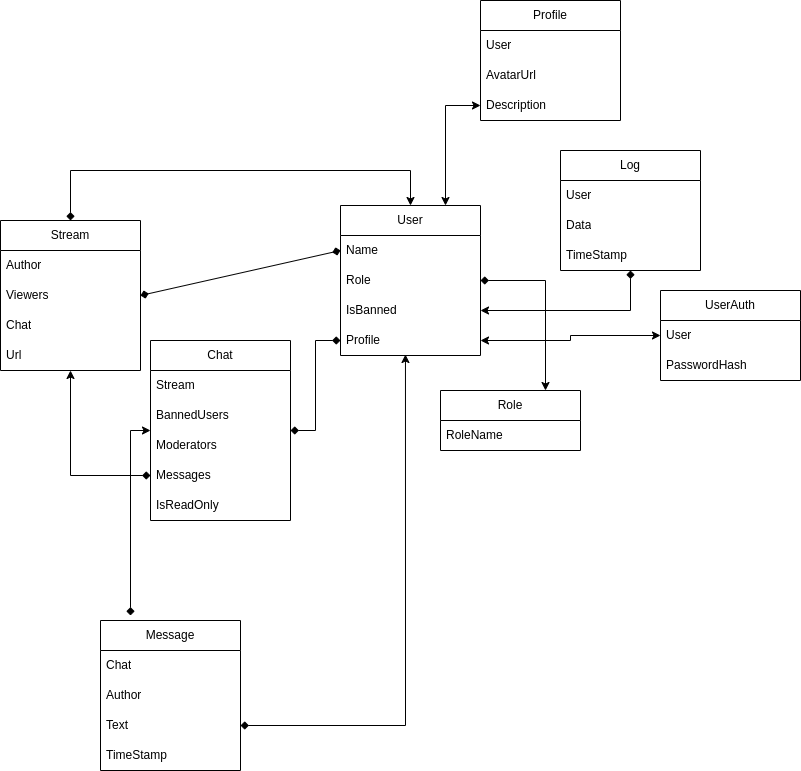

The diagram above was exported from draw.io. Its source (the exported page's mxGraphModel, read from the mxfile embedded in the PNG):
<mxGraphModel dx="1422" dy="1862" grid="1" gridSize="10" guides="1" tooltips="1" connect="1" arrows="1" fold="1" page="1" pageScale="1" pageWidth="850" pageHeight="1100" math="0" shadow="0">
  <root>
    <mxCell id="0" />
    <mxCell id="1" parent="0" />
    <mxCell id="ZxheAUs1SoPgSg3zS1c_-1" value="User" style="swimlane;fontStyle=0;childLayout=stackLayout;horizontal=1;startSize=30;horizontalStack=0;resizeParent=1;resizeParentMax=0;resizeLast=0;collapsible=1;marginBottom=0;whiteSpace=wrap;html=1;" parent="1" vertex="1">
      <mxGeometry x="380" y="65" width="140" height="150" as="geometry" />
    </mxCell>
    <mxCell id="ZxheAUs1SoPgSg3zS1c_-2" value="Name" style="text;strokeColor=none;fillColor=none;align=left;verticalAlign=middle;spacingLeft=4;spacingRight=4;overflow=hidden;points=[[0,0.5],[1,0.5]];portConstraint=eastwest;rotatable=0;whiteSpace=wrap;html=1;" parent="ZxheAUs1SoPgSg3zS1c_-1" vertex="1">
      <mxGeometry y="30" width="140" height="30" as="geometry" />
    </mxCell>
    <mxCell id="ZxheAUs1SoPgSg3zS1c_-56" value="Role" style="text;strokeColor=none;fillColor=none;align=left;verticalAlign=middle;spacingLeft=4;spacingRight=4;overflow=hidden;points=[[0,0.5],[1,0.5]];portConstraint=eastwest;rotatable=0;whiteSpace=wrap;html=1;" parent="ZxheAUs1SoPgSg3zS1c_-1" vertex="1">
      <mxGeometry y="60" width="140" height="30" as="geometry" />
    </mxCell>
    <mxCell id="ZxheAUs1SoPgSg3zS1c_-3" value="IsBanned" style="text;strokeColor=none;fillColor=none;align=left;verticalAlign=middle;spacingLeft=4;spacingRight=4;overflow=hidden;points=[[0,0.5],[1,0.5]];portConstraint=eastwest;rotatable=0;whiteSpace=wrap;html=1;" parent="ZxheAUs1SoPgSg3zS1c_-1" vertex="1">
      <mxGeometry y="90" width="140" height="30" as="geometry" />
    </mxCell>
    <mxCell id="HP8nnCyjHlVQ9I58RrN9-9" value="Profile" style="text;strokeColor=none;fillColor=none;align=left;verticalAlign=middle;spacingLeft=4;spacingRight=4;overflow=hidden;points=[[0,0.5],[1,0.5]];portConstraint=eastwest;rotatable=0;whiteSpace=wrap;html=1;" vertex="1" parent="ZxheAUs1SoPgSg3zS1c_-1">
      <mxGeometry y="120" width="140" height="30" as="geometry" />
    </mxCell>
    <mxCell id="ZxheAUs1SoPgSg3zS1c_-42" value="" style="edgeStyle=orthogonalEdgeStyle;rounded=0;orthogonalLoop=1;jettySize=auto;html=1;startArrow=diamond;startFill=1;" parent="1" source="ZxheAUs1SoPgSg3zS1c_-5" target="ZxheAUs1SoPgSg3zS1c_-3" edge="1">
      <mxGeometry relative="1" as="geometry" />
    </mxCell>
    <mxCell id="ZxheAUs1SoPgSg3zS1c_-5" value="Log" style="swimlane;fontStyle=0;childLayout=stackLayout;horizontal=1;startSize=30;horizontalStack=0;resizeParent=1;resizeParentMax=0;resizeLast=0;collapsible=1;marginBottom=0;whiteSpace=wrap;html=1;" parent="1" vertex="1">
      <mxGeometry x="600" y="10" width="140" height="120" as="geometry" />
    </mxCell>
    <mxCell id="ZxheAUs1SoPgSg3zS1c_-6" value="User" style="text;strokeColor=none;fillColor=none;align=left;verticalAlign=middle;spacingLeft=4;spacingRight=4;overflow=hidden;points=[[0,0.5],[1,0.5]];portConstraint=eastwest;rotatable=0;whiteSpace=wrap;html=1;" parent="ZxheAUs1SoPgSg3zS1c_-5" vertex="1">
      <mxGeometry y="30" width="140" height="30" as="geometry" />
    </mxCell>
    <mxCell id="ZxheAUs1SoPgSg3zS1c_-7" value="Data" style="text;strokeColor=none;fillColor=none;align=left;verticalAlign=middle;spacingLeft=4;spacingRight=4;overflow=hidden;points=[[0,0.5],[1,0.5]];portConstraint=eastwest;rotatable=0;whiteSpace=wrap;html=1;" parent="ZxheAUs1SoPgSg3zS1c_-5" vertex="1">
      <mxGeometry y="60" width="140" height="30" as="geometry" />
    </mxCell>
    <mxCell id="ZxheAUs1SoPgSg3zS1c_-8" value="TimeStamp" style="text;strokeColor=none;fillColor=none;align=left;verticalAlign=middle;spacingLeft=4;spacingRight=4;overflow=hidden;points=[[0,0.5],[1,0.5]];portConstraint=eastwest;rotatable=0;whiteSpace=wrap;html=1;" parent="ZxheAUs1SoPgSg3zS1c_-5" vertex="1">
      <mxGeometry y="90" width="140" height="30" as="geometry" />
    </mxCell>
    <mxCell id="ZxheAUs1SoPgSg3zS1c_-43" value="" style="edgeStyle=orthogonalEdgeStyle;rounded=0;orthogonalLoop=1;jettySize=auto;html=1;startArrow=classic;startFill=1;" parent="1" source="ZxheAUs1SoPgSg3zS1c_-9" edge="1">
      <mxGeometry relative="1" as="geometry">
        <mxPoint x="520" y="200" as="targetPoint" />
      </mxGeometry>
    </mxCell>
    <mxCell id="ZxheAUs1SoPgSg3zS1c_-9" value="UserAuth" style="swimlane;fontStyle=0;childLayout=stackLayout;horizontal=1;startSize=30;horizontalStack=0;resizeParent=1;resizeParentMax=0;resizeLast=0;collapsible=1;marginBottom=0;whiteSpace=wrap;html=1;" parent="1" vertex="1">
      <mxGeometry x="700" y="150" width="140" height="90" as="geometry" />
    </mxCell>
    <mxCell id="ZxheAUs1SoPgSg3zS1c_-10" value="User" style="text;strokeColor=none;fillColor=none;align=left;verticalAlign=middle;spacingLeft=4;spacingRight=4;overflow=hidden;points=[[0,0.5],[1,0.5]];portConstraint=eastwest;rotatable=0;whiteSpace=wrap;html=1;" parent="ZxheAUs1SoPgSg3zS1c_-9" vertex="1">
      <mxGeometry y="30" width="140" height="30" as="geometry" />
    </mxCell>
    <mxCell id="ZxheAUs1SoPgSg3zS1c_-11" value="PasswordHash" style="text;strokeColor=none;fillColor=none;align=left;verticalAlign=middle;spacingLeft=4;spacingRight=4;overflow=hidden;points=[[0,0.5],[1,0.5]];portConstraint=eastwest;rotatable=0;whiteSpace=wrap;html=1;" parent="ZxheAUs1SoPgSg3zS1c_-9" vertex="1">
      <mxGeometry y="60" width="140" height="30" as="geometry" />
    </mxCell>
    <mxCell id="ZxheAUs1SoPgSg3zS1c_-45" value="" style="edgeStyle=orthogonalEdgeStyle;rounded=0;orthogonalLoop=1;jettySize=auto;html=1;startArrow=classic;startFill=1;endArrow=diamond;endFill=1;" parent="1" source="ZxheAUs1SoPgSg3zS1c_-27" target="ZxheAUs1SoPgSg3zS1c_-35" edge="1">
      <mxGeometry relative="1" as="geometry" />
    </mxCell>
    <mxCell id="ZxheAUs1SoPgSg3zS1c_-50" value="" style="edgeStyle=orthogonalEdgeStyle;rounded=0;orthogonalLoop=1;jettySize=auto;html=1;startArrow=diamond;startFill=1;endArrow=classic;endFill=1;entryX=0.5;entryY=0;entryDx=0;entryDy=0;" parent="1" source="ZxheAUs1SoPgSg3zS1c_-27" target="ZxheAUs1SoPgSg3zS1c_-1" edge="1">
      <mxGeometry relative="1" as="geometry">
        <mxPoint x="450" y="50" as="targetPoint" />
        <Array as="points">
          <mxPoint x="450" y="30" />
        </Array>
      </mxGeometry>
    </mxCell>
    <mxCell id="ZxheAUs1SoPgSg3zS1c_-27" value="Stream" style="swimlane;fontStyle=0;childLayout=stackLayout;horizontal=1;startSize=30;horizontalStack=0;resizeParent=1;resizeParentMax=0;resizeLast=0;collapsible=1;marginBottom=0;whiteSpace=wrap;html=1;" parent="1" vertex="1">
      <mxGeometry x="40" y="80" width="140" height="150" as="geometry" />
    </mxCell>
    <mxCell id="ZxheAUs1SoPgSg3zS1c_-28" value="Author" style="text;strokeColor=none;fillColor=none;align=left;verticalAlign=middle;spacingLeft=4;spacingRight=4;overflow=hidden;points=[[0,0.5],[1,0.5]];portConstraint=eastwest;rotatable=0;whiteSpace=wrap;html=1;" parent="ZxheAUs1SoPgSg3zS1c_-27" vertex="1">
      <mxGeometry y="30" width="140" height="30" as="geometry" />
    </mxCell>
    <mxCell id="ZxheAUs1SoPgSg3zS1c_-41" value="Viewers" style="text;strokeColor=none;fillColor=none;align=left;verticalAlign=middle;spacingLeft=4;spacingRight=4;overflow=hidden;points=[[0,0.5],[1,0.5]];portConstraint=eastwest;rotatable=0;whiteSpace=wrap;html=1;" parent="ZxheAUs1SoPgSg3zS1c_-27" vertex="1">
      <mxGeometry y="60" width="140" height="30" as="geometry" />
    </mxCell>
    <mxCell id="ZxheAUs1SoPgSg3zS1c_-31" value="Chat" style="text;strokeColor=none;fillColor=none;align=left;verticalAlign=middle;spacingLeft=4;spacingRight=4;overflow=hidden;points=[[0,0.5],[1,0.5]];portConstraint=eastwest;rotatable=0;whiteSpace=wrap;html=1;" parent="ZxheAUs1SoPgSg3zS1c_-27" vertex="1">
      <mxGeometry y="90" width="140" height="30" as="geometry" />
    </mxCell>
    <mxCell id="HP8nnCyjHlVQ9I58RrN9-1" value="Url" style="text;strokeColor=none;fillColor=none;align=left;verticalAlign=middle;spacingLeft=4;spacingRight=4;overflow=hidden;points=[[0,0.5],[1,0.5]];portConstraint=eastwest;rotatable=0;whiteSpace=wrap;html=1;" vertex="1" parent="ZxheAUs1SoPgSg3zS1c_-27">
      <mxGeometry y="120" width="140" height="30" as="geometry" />
    </mxCell>
    <mxCell id="ZxheAUs1SoPgSg3zS1c_-46" value="" style="edgeStyle=orthogonalEdgeStyle;rounded=0;orthogonalLoop=1;jettySize=auto;html=1;startArrow=diamond;startFill=1;endArrow=diamond;endFill=1;" parent="1" source="ZxheAUs1SoPgSg3zS1c_-32" edge="1">
      <mxGeometry relative="1" as="geometry">
        <mxPoint x="380" y="200" as="targetPoint" />
      </mxGeometry>
    </mxCell>
    <mxCell id="ZxheAUs1SoPgSg3zS1c_-47" value="" style="edgeStyle=orthogonalEdgeStyle;rounded=0;orthogonalLoop=1;jettySize=auto;html=1;endArrow=diamond;endFill=1;startArrow=classic;startFill=1;" parent="1" source="ZxheAUs1SoPgSg3zS1c_-32" edge="1">
      <mxGeometry relative="1" as="geometry">
        <mxPoint x="170" y="475" as="targetPoint" />
      </mxGeometry>
    </mxCell>
    <mxCell id="ZxheAUs1SoPgSg3zS1c_-32" value="Chat" style="swimlane;fontStyle=0;childLayout=stackLayout;horizontal=1;startSize=30;horizontalStack=0;resizeParent=1;resizeParentMax=0;resizeLast=0;collapsible=1;marginBottom=0;whiteSpace=wrap;html=1;" parent="1" vertex="1">
      <mxGeometry x="190" y="200" width="140" height="180" as="geometry" />
    </mxCell>
    <mxCell id="ZxheAUs1SoPgSg3zS1c_-33" value="Stream" style="text;strokeColor=none;fillColor=none;align=left;verticalAlign=middle;spacingLeft=4;spacingRight=4;overflow=hidden;points=[[0,0.5],[1,0.5]];portConstraint=eastwest;rotatable=0;whiteSpace=wrap;html=1;" parent="ZxheAUs1SoPgSg3zS1c_-32" vertex="1">
      <mxGeometry y="30" width="140" height="30" as="geometry" />
    </mxCell>
    <mxCell id="ZxheAUs1SoPgSg3zS1c_-34" value="BannedUsers" style="text;strokeColor=none;fillColor=none;align=left;verticalAlign=middle;spacingLeft=4;spacingRight=4;overflow=hidden;points=[[0,0.5],[1,0.5]];portConstraint=eastwest;rotatable=0;whiteSpace=wrap;html=1;" parent="ZxheAUs1SoPgSg3zS1c_-32" vertex="1">
      <mxGeometry y="60" width="140" height="30" as="geometry" />
    </mxCell>
    <mxCell id="ZxheAUs1SoPgSg3zS1c_-55" value="Moderators" style="text;strokeColor=none;fillColor=none;align=left;verticalAlign=middle;spacingLeft=4;spacingRight=4;overflow=hidden;points=[[0,0.5],[1,0.5]];portConstraint=eastwest;rotatable=0;whiteSpace=wrap;html=1;" parent="ZxheAUs1SoPgSg3zS1c_-32" vertex="1">
      <mxGeometry y="90" width="140" height="30" as="geometry" />
    </mxCell>
    <mxCell id="ZxheAUs1SoPgSg3zS1c_-35" value="Messages" style="text;strokeColor=none;fillColor=none;align=left;verticalAlign=middle;spacingLeft=4;spacingRight=4;overflow=hidden;points=[[0,0.5],[1,0.5]];portConstraint=eastwest;rotatable=0;whiteSpace=wrap;html=1;" parent="ZxheAUs1SoPgSg3zS1c_-32" vertex="1">
      <mxGeometry y="120" width="140" height="30" as="geometry" />
    </mxCell>
    <mxCell id="ZxheAUs1SoPgSg3zS1c_-62" value="IsReadOnly" style="text;strokeColor=none;fillColor=none;align=left;verticalAlign=middle;spacingLeft=4;spacingRight=4;overflow=hidden;points=[[0,0.5],[1,0.5]];portConstraint=eastwest;rotatable=0;whiteSpace=wrap;html=1;" parent="ZxheAUs1SoPgSg3zS1c_-32" vertex="1">
      <mxGeometry y="150" width="140" height="30" as="geometry" />
    </mxCell>
    <mxCell id="ZxheAUs1SoPgSg3zS1c_-36" value="Message" style="swimlane;fontStyle=0;childLayout=stackLayout;horizontal=1;startSize=30;horizontalStack=0;resizeParent=1;resizeParentMax=0;resizeLast=0;collapsible=1;marginBottom=0;whiteSpace=wrap;html=1;" parent="1" vertex="1">
      <mxGeometry x="140" y="480" width="140" height="150" as="geometry" />
    </mxCell>
    <mxCell id="ZxheAUs1SoPgSg3zS1c_-37" value="Chat" style="text;strokeColor=none;fillColor=none;align=left;verticalAlign=middle;spacingLeft=4;spacingRight=4;overflow=hidden;points=[[0,0.5],[1,0.5]];portConstraint=eastwest;rotatable=0;whiteSpace=wrap;html=1;" parent="ZxheAUs1SoPgSg3zS1c_-36" vertex="1">
      <mxGeometry y="30" width="140" height="30" as="geometry" />
    </mxCell>
    <mxCell id="ZxheAUs1SoPgSg3zS1c_-38" value="Author" style="text;strokeColor=none;fillColor=none;align=left;verticalAlign=middle;spacingLeft=4;spacingRight=4;overflow=hidden;points=[[0,0.5],[1,0.5]];portConstraint=eastwest;rotatable=0;whiteSpace=wrap;html=1;" parent="ZxheAUs1SoPgSg3zS1c_-36" vertex="1">
      <mxGeometry y="60" width="140" height="30" as="geometry" />
    </mxCell>
    <mxCell id="ZxheAUs1SoPgSg3zS1c_-40" value="Text" style="text;strokeColor=none;fillColor=none;align=left;verticalAlign=middle;spacingLeft=4;spacingRight=4;overflow=hidden;points=[[0,0.5],[1,0.5]];portConstraint=eastwest;rotatable=0;whiteSpace=wrap;html=1;" parent="ZxheAUs1SoPgSg3zS1c_-36" vertex="1">
      <mxGeometry y="90" width="140" height="30" as="geometry" />
    </mxCell>
    <mxCell id="HP8nnCyjHlVQ9I58RrN9-14" value="TimeStamp" style="text;strokeColor=none;fillColor=none;align=left;verticalAlign=middle;spacingLeft=4;spacingRight=4;overflow=hidden;points=[[0,0.5],[1,0.5]];portConstraint=eastwest;rotatable=0;whiteSpace=wrap;html=1;" vertex="1" parent="ZxheAUs1SoPgSg3zS1c_-36">
      <mxGeometry y="120" width="140" height="30" as="geometry" />
    </mxCell>
    <mxCell id="ZxheAUs1SoPgSg3zS1c_-57" value="Role" style="swimlane;fontStyle=0;childLayout=stackLayout;horizontal=1;startSize=30;horizontalStack=0;resizeParent=1;resizeParentMax=0;resizeLast=0;collapsible=1;marginBottom=0;whiteSpace=wrap;html=1;" parent="1" vertex="1">
      <mxGeometry x="480" y="250" width="140" height="60" as="geometry" />
    </mxCell>
    <mxCell id="ZxheAUs1SoPgSg3zS1c_-59" value="RoleName" style="text;strokeColor=none;fillColor=none;align=left;verticalAlign=middle;spacingLeft=4;spacingRight=4;overflow=hidden;points=[[0,0.5],[1,0.5]];portConstraint=eastwest;rotatable=0;whiteSpace=wrap;html=1;" parent="ZxheAUs1SoPgSg3zS1c_-57" vertex="1">
      <mxGeometry y="30" width="140" height="30" as="geometry" />
    </mxCell>
    <mxCell id="HP8nnCyjHlVQ9I58RrN9-2" value="" style="endArrow=classic;html=1;rounded=0;exitX=1;exitY=0.5;exitDx=0;exitDy=0;startArrow=diamond;startFill=1;entryX=0.464;entryY=0.967;entryDx=0;entryDy=0;entryPerimeter=0;" edge="1" parent="1" source="ZxheAUs1SoPgSg3zS1c_-40" target="HP8nnCyjHlVQ9I58RrN9-9">
      <mxGeometry width="50" height="50" relative="1" as="geometry">
        <mxPoint x="200" y="510" as="sourcePoint" />
        <mxPoint x="442" y="290" as="targetPoint" />
        <Array as="points">
          <mxPoint x="445" y="585" />
        </Array>
      </mxGeometry>
    </mxCell>
    <mxCell id="HP8nnCyjHlVQ9I58RrN9-3" value="" style="endArrow=classic;html=1;rounded=0;entryX=0.75;entryY=0;entryDx=0;entryDy=0;exitX=1;exitY=0.5;exitDx=0;exitDy=0;startArrow=diamond;startFill=1;" edge="1" parent="1" source="ZxheAUs1SoPgSg3zS1c_-56" target="ZxheAUs1SoPgSg3zS1c_-57">
      <mxGeometry width="50" height="50" relative="1" as="geometry">
        <mxPoint x="400" y="210" as="sourcePoint" />
        <mxPoint x="450" y="160" as="targetPoint" />
        <Array as="points">
          <mxPoint x="585" y="140" />
        </Array>
      </mxGeometry>
    </mxCell>
    <mxCell id="HP8nnCyjHlVQ9I58RrN9-4" value="Profile" style="swimlane;fontStyle=0;childLayout=stackLayout;horizontal=1;startSize=30;horizontalStack=0;resizeParent=1;resizeParentMax=0;resizeLast=0;collapsible=1;marginBottom=0;whiteSpace=wrap;html=1;" vertex="1" parent="1">
      <mxGeometry x="520" y="-140" width="140" height="120" as="geometry" />
    </mxCell>
    <mxCell id="HP8nnCyjHlVQ9I58RrN9-5" value="User" style="text;strokeColor=none;fillColor=none;align=left;verticalAlign=middle;spacingLeft=4;spacingRight=4;overflow=hidden;points=[[0,0.5],[1,0.5]];portConstraint=eastwest;rotatable=0;whiteSpace=wrap;html=1;" vertex="1" parent="HP8nnCyjHlVQ9I58RrN9-4">
      <mxGeometry y="30" width="140" height="30" as="geometry" />
    </mxCell>
    <mxCell id="HP8nnCyjHlVQ9I58RrN9-6" value="AvatarUrl" style="text;strokeColor=none;fillColor=none;align=left;verticalAlign=middle;spacingLeft=4;spacingRight=4;overflow=hidden;points=[[0,0.5],[1,0.5]];portConstraint=eastwest;rotatable=0;whiteSpace=wrap;html=1;" vertex="1" parent="HP8nnCyjHlVQ9I58RrN9-4">
      <mxGeometry y="60" width="140" height="30" as="geometry" />
    </mxCell>
    <mxCell id="HP8nnCyjHlVQ9I58RrN9-7" value="Description" style="text;strokeColor=none;fillColor=none;align=left;verticalAlign=middle;spacingLeft=4;spacingRight=4;overflow=hidden;points=[[0,0.5],[1,0.5]];portConstraint=eastwest;rotatable=0;whiteSpace=wrap;html=1;" vertex="1" parent="HP8nnCyjHlVQ9I58RrN9-4">
      <mxGeometry y="90" width="140" height="30" as="geometry" />
    </mxCell>
    <mxCell id="HP8nnCyjHlVQ9I58RrN9-11" value="" style="endArrow=classic;html=1;rounded=0;entryX=0.75;entryY=0;entryDx=0;entryDy=0;exitX=0;exitY=0.5;exitDx=0;exitDy=0;startArrow=classic;startFill=1;" edge="1" parent="1" source="HP8nnCyjHlVQ9I58RrN9-7" target="ZxheAUs1SoPgSg3zS1c_-1">
      <mxGeometry width="50" height="50" relative="1" as="geometry">
        <mxPoint x="400" y="230" as="sourcePoint" />
        <mxPoint x="450" y="180" as="targetPoint" />
        <Array as="points">
          <mxPoint x="485" y="-35" />
        </Array>
      </mxGeometry>
    </mxCell>
    <mxCell id="HP8nnCyjHlVQ9I58RrN9-13" value="" style="endArrow=diamond;html=1;rounded=0;entryX=0;entryY=0.5;entryDx=0;entryDy=0;exitX=1;exitY=0.5;exitDx=0;exitDy=0;startArrow=diamond;startFill=1;endFill=1;" edge="1" parent="1" source="ZxheAUs1SoPgSg3zS1c_-41" target="ZxheAUs1SoPgSg3zS1c_-2">
      <mxGeometry width="50" height="50" relative="1" as="geometry">
        <mxPoint x="400" y="230" as="sourcePoint" />
        <mxPoint x="450" y="180" as="targetPoint" />
      </mxGeometry>
    </mxCell>
  </root>
</mxGraphModel>